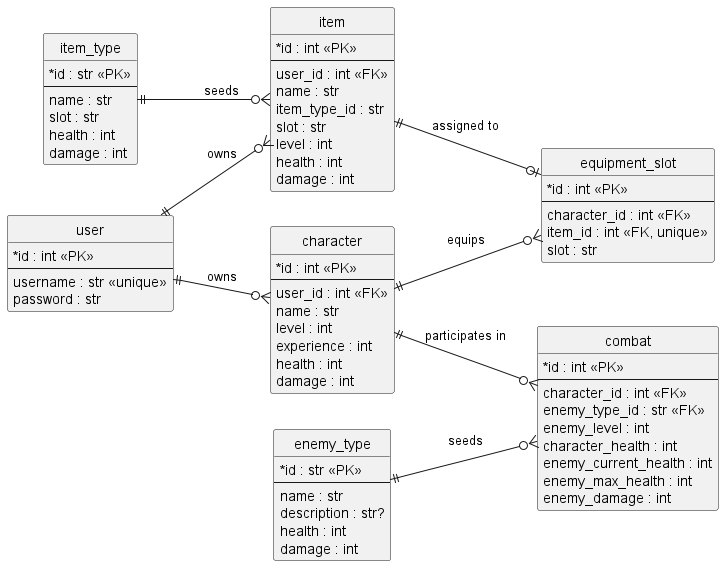

The diagram above was rendered by PlantUML. Its source (embedded in the PNG):
@startuml database-schema
left to right direction
skinparam shadowing false
skinparam classAttributeIconSize 0

hide methods
hide stereotypes
hide circle

entity "item_type" as item_type {
  *id : str <<PK>>
  --
  name : str
  slot : str
  health : int
  damage : int
}

entity "enemy_type" as enemy_type {
  *id : str <<PK>>
  --
  name : str
  description : str?
  health : int
  damage : int
}

entity "user" as user {
  *id : int <<PK>>
  --
  username : str <<unique>>
  password : str
}

entity "character" as character {
  *id : int <<PK>>
  --
  user_id : int <<FK>>
  name : str
  level : int
  experience : int
  health : int
  damage : int
}

entity "item" as item {
  *id : int <<PK>>
  --
  user_id : int <<FK>>
  name : str
  item_type_id : str
  slot : str
  level : int
  health : int
  damage : int
}

entity "equipment_slot" as equipment_slot {
  *id : int <<PK>>
  --
  character_id : int <<FK>>
  item_id : int <<FK, unique>>
  slot : str
}

entity "combat" as combat {
  *id : int <<PK>>
  --
  character_id : int <<FK>>
  enemy_type_id : str <<FK>>
  enemy_level : int
  character_health : int
  enemy_current_health : int
  enemy_max_health : int
  enemy_damage : int
}

user ||--o{ character : owns
user ||--o{ item : owns
item_type ||--o{ item : seeds
character ||--o{ equipment_slot : equips
item ||--o| equipment_slot : assigned to
enemy_type ||--o{ combat : seeds
character ||--o{ combat : participates in

@enduml